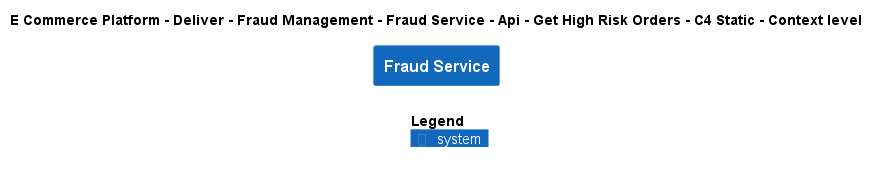

The diagram above was rendered by PlantUML. Its source (embedded in the PNG):
@startuml
!include ..\..\..\..\..\..\..\..\..\.c4s\C4_Context.puml

AddElementTag("c4interflow:lifecycle:new", $bgColor=green, $fontColor=#ffffff, $borderColor=green, $shadowing="False")
AddElementTag("c4interflow:lifecycle:changed", $bgColor=orange, $fontColor=#ffffff, $borderColor=orange, $shadowing="False")
AddElementTag("c4interflow:lifecycle:removed", $bgColor=red, $fontColor=#ffffff, $borderColor=red, $shadowing="False")

AddRelTag("c4interflow:lifecycle:new", $textColor=green, $lineColor=green)
AddRelTag("c4interflow:lifecycle:changed", $textColor=orange, $lineColor=orange)
AddRelTag("c4interflow:lifecycle:removed", $textColor=red, $lineColor=red)

SHOW_PERSON_PORTRAIT()
LAYOUT_TOP_DOWN()

skinparam linetype polyline

title E Commerce Platform - Deliver - Fraud Management - Fraud Service - Api - Get High Risk Orders - C4 Static - Context level

System(ECommercePlatform.Deliver.FraudManagement.SoftwareSystems.FraudService, "Fraud Service", "")



SHOW_LEGEND()
@enduml